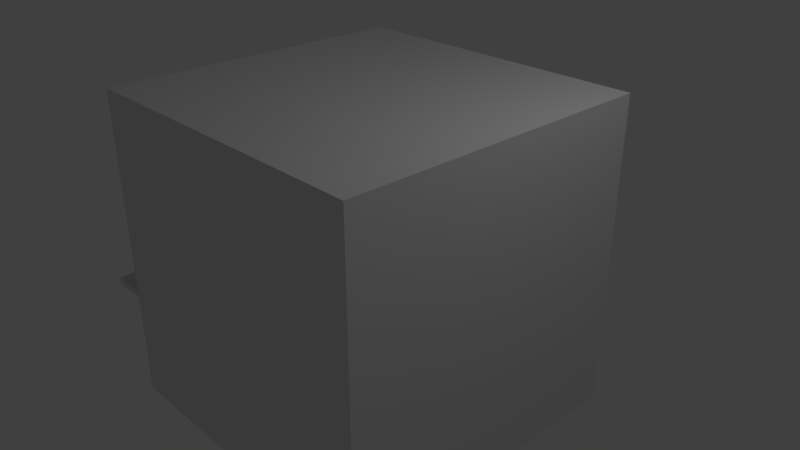# Source: store.blend  (saved by Blender 2.78.0; exported with 4.5.12 LTS)
import bpy
from mathutils import Matrix  # noqa: F401  (used for matrix-valued properties, if any)

bpy.ops.wm.read_factory_settings(use_empty=True)
scene = bpy.context.scene
scene.name = 'Scene'

# ---- collections
col_collection_1 = bpy.data.collections.new('Collection 1'); scene.collection.children.link(col_collection_1)

# ---- materials (node trees are filled in below, after node groups)
mat_material = bpy.data.materials.new('Material')
mat_material.alpha_threshold = 0.0
mat_material.use_transparent_shadow = False
mat_material.roughness = 0.5
mat_material.line_color = (0.0, 0.0, 0.0, 1.0)

# ---- material node trees

# ---- world
world_world = bpy.data.worlds.new('World'); scene.world = world_world
world_world.color = (0.05088, 0.05088, 0.05088)
world_world.use_sun_shadow = False
world_world.sun_shadow_jitter_overblur = 0.0
world_world.cycles.sampling_method = 'MANUAL'

# ---- cameras
cam_camera = bpy.data.cameras.new('Camera')
cam_camera.clip_end = 100.0
cam_camera.lens = 35.0
cam_camera.sensor_width = 32.0
cam_camera.sensor_height = 18.0
cam_camera.ortho_scale = 7.314
cam_camera.dof.focus_distance = 0.0
cam_camera.dof.aperture_fstop = 128.0

# ---- lights
light_lamp = bpy.data.lights.new('Lamp', 'POINT')
light_lamp.transmission_factor = 0.0
light_lamp.cutoff_distance = 30.0
light_lamp.energy = 100.0
light_lamp.shadow_buffer_clip_start = 1.001
light_lamp.shadow_soft_size = 0.1
light_lamp.shadow_maximum_resolution = 0.006
light_lamp.use_absolute_resolution = True

# ---- meshes
me_cube = bpy.data.meshes.new('Cube')
me_cube.from_pydata([(0.7, 0.7, -0.7), (0.7, -0.7, -0.7), (-0.7, -0.7, -0.7), (-0.7, 0.7, -0.7), (0.7, 0.7, 0.7), (0.7, -0.7, 0.7), (-0.7, -0.7, 0.7), (-0.7, 0.7, 0.7), (-0.5294, 0.6899, -0.6956), (-0.5294, -0.6908, -0.6956), (-0.5294, 0.6899, -0.1793), (-0.5294, -0.6908, -0.1793), (0.6525, 0.6488, -0.67), (0.6525, -0.6826, -0.67), (-0.6789, 0.6488, -0.67), (0.6525, 0.6488, 0.6615), (-0.6789, -0.6826, -0.67), (0.6525, -0.6827, 0.6615), (-0.6789, -0.6826, 0.6615), (-0.6789, 0.6488, 0.6615), (-0.6713, -0.6908, -0.1793), (-0.6713, -0.6908, -0.6956), (-0.6713, 0.6899, -0.1793), (-0.6713, 0.6899, -0.6956), (-0.3645, 0.6899, -0.6956), (-0.3645, 0.6899, -0.1793), (-0.3645, -0.6908, -0.6956), (-0.3646, -0.6908, -0.1793), (-0.6769, 0.6894, 0.4362), (-0.6769, -0.6894, 0.4362), (-0.6769, 0.6894, 0.6607), (-0.6769, -0.6894, 0.6607), (-0.5294, 0.6899, -0.1793), (-0.5294, -0.6908, -0.1793), (-0.3645, 0.6899, -0.1793), (-0.3646, -0.6908, -0.1793), (-0.6657, 0.6501, -0.2537), (-0.6657, -0.6814, -0.2537), (-0.6657, 0.6501, -0.2252), (-0.6657, -0.6814, -0.2252), (-0.9062, 0.6501, -0.2537), (-0.9062, -0.6814, -0.2537), (-0.9062, 0.6501, -0.2252), (-0.9062, -0.6814, -0.2252)], [], [(0, 3, 2, 1), (4, 5, 6, 7), (0, 1, 5, 4), (1, 2, 6, 5), (4, 7, 3, 0), (10, 8, 23, 22), (12, 13, 16, 14), (15, 19, 18, 17), (12, 15, 17, 13), (13, 17, 18, 16), (15, 12, 14, 19), (23, 21, 20, 22), (2, 3, 14, 16), (9, 11, 20, 21), (11, 10, 22, 20), (6, 2, 16, 18), (11, 9, 26, 27), (8, 9, 21, 23), (7, 6, 18, 19), (3, 7, 19, 14), (24, 25, 27, 26), (9, 8, 24, 26), (8, 10, 25, 24), (10, 11, 27, 25), (28, 29, 31, 30), (32, 33, 35, 34), (36, 37, 39, 38), (40, 42, 43, 41), (39, 37, 41, 43), (37, 36, 40, 41), (38, 39, 43, 42), (36, 38, 42, 40)])
me_cube.materials.append(mat_material)
me_cube.use_remesh_preserve_volume = False
me_cube.use_remesh_preserve_attributes = False
me_cube.use_mirror_vertex_groups = False
me_cube.update()

# ---- objects
ob_cube = bpy.data.objects.new('Cube', me_cube)
ob_lamp = bpy.data.objects.new('Lamp', light_lamp)
ob_camera = bpy.data.objects.new('Camera', cam_camera)

# ---- transforms, parenting, visibility, modifiers, constraints
ob_cube.location = (0.0, 0.0, 0.0)
ob_cube.scale = (3.113, 3.113, 3.113)
ob_cube.lock_rotations_4d = False
ob_cube.empty_display_type = 'ARROWS'
ob_cube.lineart.crease_threshold = 0.0
ob_lamp.location = (4.076, 1.005, 5.904)
ob_lamp.rotation_euler = (0.6503, 0.05522, 1.866)
ob_lamp.lock_rotations_4d = False
ob_lamp.empty_display_type = 'ARROWS'
ob_lamp.color = (0.0, 0.0, 0.0, 0.0)
ob_lamp.lineart.crease_threshold = 0.0
ob_camera.location = (7.481, -6.508, 5.344)
ob_camera.rotation_euler = (1.109, 0.0, 0.8149)
ob_camera.lock_rotations_4d = False
ob_camera.empty_display_type = 'ARROWS'
ob_camera.color = (0.0, 0.0, 0.0, 0.0)
ob_camera.display_type = 'WIRE'
ob_camera.lineart.crease_threshold = 0.0

# ---- collection membership
col_collection_1.objects.link(ob_cube)
col_collection_1.objects.link(ob_lamp)
col_collection_1.objects.link(ob_camera)

# ---- scene / render settings (as saved in the file)
scene.camera = ob_camera
scene.frame_start = 1; scene.frame_end = 250; scene.frame_set(1)
scene.render.engine = 'BLENDER_EEVEE_NEXT'
scene.render.resolution_percentage = 50
scene.render.dither_intensity = 0.0
scene.cycles.use_denoising = False
scene.cycles.samples = 128
scene.cycles.sampling_pattern = 'TABULATED_SOBOL'
scene.cycles.light_sampling_threshold = 0.0
scene.cycles.use_adaptive_sampling = False
scene.cycles.use_light_tree = False
scene.cycles.blur_glossy = 0.0
scene.cycles.sample_clamp_indirect = 0.0
scene.view_settings.view_transform = 'Standard'
bpy.context.view_layer.update()
